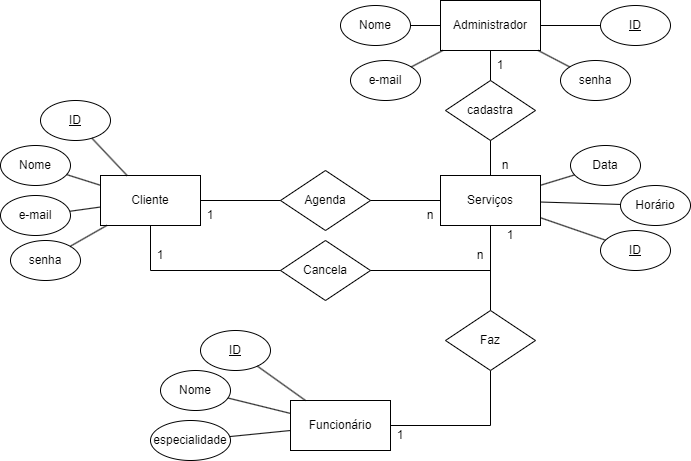

The diagram above was exported from draw.io. Its source (the exported page's mxGraphModel, read from the mxfile embedded in the PNG):
<mxGraphModel dx="1434" dy="738" grid="1" gridSize="10" guides="1" tooltips="1" connect="1" arrows="1" fold="1" page="1" pageScale="1" pageWidth="827" pageHeight="1169" math="0" shadow="0">
  <root>
    <mxCell id="WIyWlLk6GJQsqaUBKTNV-0" />
    <mxCell id="WIyWlLk6GJQsqaUBKTNV-1" parent="WIyWlLk6GJQsqaUBKTNV-0" />
    <mxCell id="MQ-Wnnes42QkbMJKvQWH-1" value="Administrador" style="rounded=0;whiteSpace=wrap;html=1;" vertex="1" parent="WIyWlLk6GJQsqaUBKTNV-1">
      <mxGeometry x="440" width="100" height="50" as="geometry" />
    </mxCell>
    <mxCell id="MQ-Wnnes42QkbMJKvQWH-2" value="Cliente" style="rounded=0;whiteSpace=wrap;html=1;" vertex="1" parent="WIyWlLk6GJQsqaUBKTNV-1">
      <mxGeometry x="100" y="175" width="100" height="50" as="geometry" />
    </mxCell>
    <mxCell id="MQ-Wnnes42QkbMJKvQWH-3" value="Serviços" style="rounded=0;whiteSpace=wrap;html=1;" vertex="1" parent="WIyWlLk6GJQsqaUBKTNV-1">
      <mxGeometry x="440" y="175" width="100" height="50" as="geometry" />
    </mxCell>
    <mxCell id="MQ-Wnnes42QkbMJKvQWH-10" value="Agenda" style="rhombus;whiteSpace=wrap;html=1;" vertex="1" parent="WIyWlLk6GJQsqaUBKTNV-1">
      <mxGeometry x="280" y="170" width="90" height="60" as="geometry" />
    </mxCell>
    <mxCell id="MQ-Wnnes42QkbMJKvQWH-11" value="" style="endArrow=none;html=1;rounded=0;entryX=0;entryY=0.5;entryDx=0;entryDy=0;exitX=1;exitY=0.5;exitDx=0;exitDy=0;" edge="1" parent="WIyWlLk6GJQsqaUBKTNV-1" source="MQ-Wnnes42QkbMJKvQWH-2" target="MQ-Wnnes42QkbMJKvQWH-10">
      <mxGeometry width="50" height="50" relative="1" as="geometry">
        <mxPoint x="170" y="380" as="sourcePoint" />
        <mxPoint x="220" y="330" as="targetPoint" />
        <Array as="points" />
      </mxGeometry>
    </mxCell>
    <mxCell id="MQ-Wnnes42QkbMJKvQWH-12" value="" style="endArrow=none;html=1;rounded=0;exitX=1;exitY=0.5;exitDx=0;exitDy=0;" edge="1" parent="WIyWlLk6GJQsqaUBKTNV-1" source="MQ-Wnnes42QkbMJKvQWH-10" target="MQ-Wnnes42QkbMJKvQWH-3">
      <mxGeometry width="50" height="50" relative="1" as="geometry">
        <mxPoint x="390" y="190" as="sourcePoint" />
        <mxPoint x="430" y="190" as="targetPoint" />
        <Array as="points" />
      </mxGeometry>
    </mxCell>
    <mxCell id="MQ-Wnnes42QkbMJKvQWH-13" value="n" style="text;html=1;align=center;verticalAlign=middle;whiteSpace=wrap;rounded=0;" vertex="1" parent="WIyWlLk6GJQsqaUBKTNV-1">
      <mxGeometry x="400" y="200" width="60" height="30" as="geometry" />
    </mxCell>
    <mxCell id="MQ-Wnnes42QkbMJKvQWH-14" value="1" style="text;html=1;align=center;verticalAlign=middle;whiteSpace=wrap;rounded=0;" vertex="1" parent="WIyWlLk6GJQsqaUBKTNV-1">
      <mxGeometry x="180" y="200" width="60" height="30" as="geometry" />
    </mxCell>
    <mxCell id="MQ-Wnnes42QkbMJKvQWH-16" value="Cancela" style="rhombus;whiteSpace=wrap;html=1;" vertex="1" parent="WIyWlLk6GJQsqaUBKTNV-1">
      <mxGeometry x="280" y="240" width="90" height="60" as="geometry" />
    </mxCell>
    <mxCell id="MQ-Wnnes42QkbMJKvQWH-17" value="" style="endArrow=none;html=1;rounded=0;entryX=0;entryY=0.5;entryDx=0;entryDy=0;" edge="1" parent="WIyWlLk6GJQsqaUBKTNV-1" source="MQ-Wnnes42QkbMJKvQWH-2" target="MQ-Wnnes42QkbMJKvQWH-16">
      <mxGeometry width="50" height="50" relative="1" as="geometry">
        <mxPoint x="170" y="380" as="sourcePoint" />
        <mxPoint x="220" y="330" as="targetPoint" />
        <Array as="points">
          <mxPoint x="150" y="270" />
        </Array>
      </mxGeometry>
    </mxCell>
    <mxCell id="MQ-Wnnes42QkbMJKvQWH-18" value="" style="endArrow=none;html=1;rounded=0;exitX=1;exitY=0.5;exitDx=0;exitDy=0;" edge="1" parent="WIyWlLk6GJQsqaUBKTNV-1" source="MQ-Wnnes42QkbMJKvQWH-16" target="MQ-Wnnes42QkbMJKvQWH-3">
      <mxGeometry width="50" height="50" relative="1" as="geometry">
        <mxPoint x="170" y="380" as="sourcePoint" />
        <mxPoint x="220" y="330" as="targetPoint" />
        <Array as="points">
          <mxPoint x="490" y="270" />
        </Array>
      </mxGeometry>
    </mxCell>
    <mxCell id="MQ-Wnnes42QkbMJKvQWH-19" value="1" style="text;html=1;align=center;verticalAlign=middle;whiteSpace=wrap;rounded=0;" vertex="1" parent="WIyWlLk6GJQsqaUBKTNV-1">
      <mxGeometry x="130" y="240" width="60" height="30" as="geometry" />
    </mxCell>
    <mxCell id="MQ-Wnnes42QkbMJKvQWH-20" value="n" style="text;html=1;align=center;verticalAlign=middle;whiteSpace=wrap;rounded=0;" vertex="1" parent="WIyWlLk6GJQsqaUBKTNV-1">
      <mxGeometry x="450" y="240" width="60" height="30" as="geometry" />
    </mxCell>
    <mxCell id="MQ-Wnnes42QkbMJKvQWH-22" value="cadastra" style="rhombus;whiteSpace=wrap;html=1;" vertex="1" parent="WIyWlLk6GJQsqaUBKTNV-1">
      <mxGeometry x="445" y="80" width="90" height="60" as="geometry" />
    </mxCell>
    <mxCell id="MQ-Wnnes42QkbMJKvQWH-24" value="" style="endArrow=none;html=1;rounded=0;" edge="1" parent="WIyWlLk6GJQsqaUBKTNV-1" source="MQ-Wnnes42QkbMJKvQWH-22" target="MQ-Wnnes42QkbMJKvQWH-1">
      <mxGeometry width="50" height="50" relative="1" as="geometry">
        <mxPoint x="520" y="80" as="sourcePoint" />
        <mxPoint x="570" y="30" as="targetPoint" />
      </mxGeometry>
    </mxCell>
    <mxCell id="MQ-Wnnes42QkbMJKvQWH-25" value="n" style="text;html=1;align=center;verticalAlign=middle;whiteSpace=wrap;rounded=0;" vertex="1" parent="WIyWlLk6GJQsqaUBKTNV-1">
      <mxGeometry x="475" y="150" width="60" height="30" as="geometry" />
    </mxCell>
    <mxCell id="MQ-Wnnes42QkbMJKvQWH-29" value="" style="endArrow=none;html=1;rounded=0;" edge="1" parent="WIyWlLk6GJQsqaUBKTNV-1" source="MQ-Wnnes42QkbMJKvQWH-3" target="MQ-Wnnes42QkbMJKvQWH-22">
      <mxGeometry width="50" height="50" relative="1" as="geometry">
        <mxPoint x="510" y="170" as="sourcePoint" />
        <mxPoint x="560" y="120" as="targetPoint" />
      </mxGeometry>
    </mxCell>
    <mxCell id="MQ-Wnnes42QkbMJKvQWH-31" value="1" style="text;html=1;align=center;verticalAlign=middle;whiteSpace=wrap;rounded=0;" vertex="1" parent="WIyWlLk6GJQsqaUBKTNV-1">
      <mxGeometry x="470" y="50" width="60" height="30" as="geometry" />
    </mxCell>
    <mxCell id="MQ-Wnnes42QkbMJKvQWH-32" value="&lt;u&gt;ID&lt;/u&gt;" style="ellipse;whiteSpace=wrap;html=1;" vertex="1" parent="WIyWlLk6GJQsqaUBKTNV-1">
      <mxGeometry x="40" y="100" width="70" height="40" as="geometry" />
    </mxCell>
    <mxCell id="MQ-Wnnes42QkbMJKvQWH-33" value="&lt;u&gt;ID&lt;/u&gt;" style="ellipse;whiteSpace=wrap;html=1;" vertex="1" parent="WIyWlLk6GJQsqaUBKTNV-1">
      <mxGeometry x="600" y="5" width="70" height="40" as="geometry" />
    </mxCell>
    <mxCell id="MQ-Wnnes42QkbMJKvQWH-34" value="" style="endArrow=none;html=1;rounded=0;" edge="1" parent="WIyWlLk6GJQsqaUBKTNV-1" source="MQ-Wnnes42QkbMJKvQWH-32" target="MQ-Wnnes42QkbMJKvQWH-2">
      <mxGeometry width="50" height="50" relative="1" as="geometry">
        <mxPoint x="40" y="210" as="sourcePoint" />
        <mxPoint x="90" y="160" as="targetPoint" />
      </mxGeometry>
    </mxCell>
    <mxCell id="MQ-Wnnes42QkbMJKvQWH-35" value="" style="endArrow=none;html=1;rounded=0;" edge="1" parent="WIyWlLk6GJQsqaUBKTNV-1" source="MQ-Wnnes42QkbMJKvQWH-1" target="MQ-Wnnes42QkbMJKvQWH-33">
      <mxGeometry width="50" height="50" relative="1" as="geometry">
        <mxPoint x="560" y="100" as="sourcePoint" />
        <mxPoint x="610" y="50" as="targetPoint" />
      </mxGeometry>
    </mxCell>
    <mxCell id="MQ-Wnnes42QkbMJKvQWH-37" value="Nome" style="ellipse;whiteSpace=wrap;html=1;" vertex="1" parent="WIyWlLk6GJQsqaUBKTNV-1">
      <mxGeometry y="145" width="70" height="40" as="geometry" />
    </mxCell>
    <mxCell id="MQ-Wnnes42QkbMJKvQWH-40" value="" style="endArrow=none;html=1;rounded=0;" edge="1" parent="WIyWlLk6GJQsqaUBKTNV-1" source="MQ-Wnnes42QkbMJKvQWH-37" target="MQ-Wnnes42QkbMJKvQWH-2">
      <mxGeometry width="50" height="50" relative="1" as="geometry">
        <mxPoint x="50" y="275" as="sourcePoint" />
        <mxPoint x="100" y="225" as="targetPoint" />
      </mxGeometry>
    </mxCell>
    <mxCell id="MQ-Wnnes42QkbMJKvQWH-42" value="Data" style="ellipse;whiteSpace=wrap;html=1;" vertex="1" parent="WIyWlLk6GJQsqaUBKTNV-1">
      <mxGeometry x="570" y="145" width="70" height="40" as="geometry" />
    </mxCell>
    <mxCell id="MQ-Wnnes42QkbMJKvQWH-43" value="Horário" style="ellipse;whiteSpace=wrap;html=1;" vertex="1" parent="WIyWlLk6GJQsqaUBKTNV-1">
      <mxGeometry x="620" y="185" width="70" height="40" as="geometry" />
    </mxCell>
    <mxCell id="MQ-Wnnes42QkbMJKvQWH-47" value="" style="endArrow=none;html=1;rounded=0;" edge="1" parent="WIyWlLk6GJQsqaUBKTNV-1" source="MQ-Wnnes42QkbMJKvQWH-3" target="MQ-Wnnes42QkbMJKvQWH-43">
      <mxGeometry width="50" height="50" relative="1" as="geometry">
        <mxPoint x="510" y="295" as="sourcePoint" />
        <mxPoint x="560" y="245" as="targetPoint" />
      </mxGeometry>
    </mxCell>
    <mxCell id="MQ-Wnnes42QkbMJKvQWH-48" value="" style="endArrow=none;html=1;rounded=0;" edge="1" parent="WIyWlLk6GJQsqaUBKTNV-1" source="MQ-Wnnes42QkbMJKvQWH-3" target="MQ-Wnnes42QkbMJKvQWH-42">
      <mxGeometry width="50" height="50" relative="1" as="geometry">
        <mxPoint x="500" y="290" as="sourcePoint" />
        <mxPoint x="550" y="240" as="targetPoint" />
      </mxGeometry>
    </mxCell>
    <mxCell id="MQ-Wnnes42QkbMJKvQWH-51" value="" style="endArrow=none;html=1;rounded=0;" edge="1" parent="WIyWlLk6GJQsqaUBKTNV-1" source="MQ-Wnnes42QkbMJKvQWH-52" target="MQ-Wnnes42QkbMJKvQWH-2">
      <mxGeometry width="50" height="50" relative="1" as="geometry">
        <mxPoint x="78.35240230046838" y="213.93592685446038" as="sourcePoint" />
        <mxPoint x="220" y="330" as="targetPoint" />
      </mxGeometry>
    </mxCell>
    <mxCell id="MQ-Wnnes42QkbMJKvQWH-52" value="e-mail" style="ellipse;whiteSpace=wrap;html=1;" vertex="1" parent="WIyWlLk6GJQsqaUBKTNV-1">
      <mxGeometry y="195" width="70" height="40" as="geometry" />
    </mxCell>
    <mxCell id="MQ-Wnnes42QkbMJKvQWH-53" value="senha" style="ellipse;whiteSpace=wrap;html=1;" vertex="1" parent="WIyWlLk6GJQsqaUBKTNV-1">
      <mxGeometry x="10" y="240" width="70" height="40" as="geometry" />
    </mxCell>
    <mxCell id="MQ-Wnnes42QkbMJKvQWH-54" value="" style="endArrow=none;html=1;rounded=0;" edge="1" parent="WIyWlLk6GJQsqaUBKTNV-1" source="MQ-Wnnes42QkbMJKvQWH-53" target="MQ-Wnnes42QkbMJKvQWH-2">
      <mxGeometry width="50" height="50" relative="1" as="geometry">
        <mxPoint x="170" y="380" as="sourcePoint" />
        <mxPoint x="220" y="330" as="targetPoint" />
      </mxGeometry>
    </mxCell>
    <mxCell id="MQ-Wnnes42QkbMJKvQWH-58" value="Nome" style="ellipse;whiteSpace=wrap;html=1;" vertex="1" parent="WIyWlLk6GJQsqaUBKTNV-1">
      <mxGeometry x="340" y="5" width="70" height="40" as="geometry" />
    </mxCell>
    <mxCell id="MQ-Wnnes42QkbMJKvQWH-59" value="" style="endArrow=none;html=1;rounded=0;" edge="1" parent="WIyWlLk6GJQsqaUBKTNV-1" source="MQ-Wnnes42QkbMJKvQWH-58" target="MQ-Wnnes42QkbMJKvQWH-1">
      <mxGeometry width="50" height="50" relative="1" as="geometry">
        <mxPoint x="170" y="370" as="sourcePoint" />
        <mxPoint x="220" y="320" as="targetPoint" />
      </mxGeometry>
    </mxCell>
    <mxCell id="MQ-Wnnes42QkbMJKvQWH-60" value="e-mail" style="ellipse;whiteSpace=wrap;html=1;" vertex="1" parent="WIyWlLk6GJQsqaUBKTNV-1">
      <mxGeometry x="350" y="60" width="70" height="40" as="geometry" />
    </mxCell>
    <mxCell id="MQ-Wnnes42QkbMJKvQWH-61" value="senha" style="ellipse;whiteSpace=wrap;html=1;" vertex="1" parent="WIyWlLk6GJQsqaUBKTNV-1">
      <mxGeometry x="560" y="60" width="70" height="40" as="geometry" />
    </mxCell>
    <mxCell id="MQ-Wnnes42QkbMJKvQWH-62" value="" style="endArrow=none;html=1;rounded=0;" edge="1" parent="WIyWlLk6GJQsqaUBKTNV-1" source="MQ-Wnnes42QkbMJKvQWH-61" target="MQ-Wnnes42QkbMJKvQWH-1">
      <mxGeometry width="50" height="50" relative="1" as="geometry">
        <mxPoint x="170" y="370" as="sourcePoint" />
        <mxPoint x="220" y="320" as="targetPoint" />
      </mxGeometry>
    </mxCell>
    <mxCell id="MQ-Wnnes42QkbMJKvQWH-63" value="" style="endArrow=none;html=1;rounded=0;" edge="1" parent="WIyWlLk6GJQsqaUBKTNV-1" source="MQ-Wnnes42QkbMJKvQWH-60" target="MQ-Wnnes42QkbMJKvQWH-1">
      <mxGeometry width="50" height="50" relative="1" as="geometry">
        <mxPoint x="170" y="370" as="sourcePoint" />
        <mxPoint x="220" y="320" as="targetPoint" />
      </mxGeometry>
    </mxCell>
    <mxCell id="MQ-Wnnes42QkbMJKvQWH-64" value="&lt;u&gt;ID&lt;/u&gt;" style="ellipse;whiteSpace=wrap;html=1;" vertex="1" parent="WIyWlLk6GJQsqaUBKTNV-1">
      <mxGeometry x="600" y="230" width="70" height="40" as="geometry" />
    </mxCell>
    <mxCell id="MQ-Wnnes42QkbMJKvQWH-65" value="" style="endArrow=none;html=1;rounded=0;" edge="1" parent="WIyWlLk6GJQsqaUBKTNV-1" source="MQ-Wnnes42QkbMJKvQWH-3" target="MQ-Wnnes42QkbMJKvQWH-64">
      <mxGeometry width="50" height="50" relative="1" as="geometry">
        <mxPoint x="170" y="370" as="sourcePoint" />
        <mxPoint x="220" y="320" as="targetPoint" />
      </mxGeometry>
    </mxCell>
    <mxCell id="MQ-Wnnes42QkbMJKvQWH-66" value="Funcionário" style="rounded=0;whiteSpace=wrap;html=1;" vertex="1" parent="WIyWlLk6GJQsqaUBKTNV-1">
      <mxGeometry x="290" y="400" width="100" height="50" as="geometry" />
    </mxCell>
    <mxCell id="MQ-Wnnes42QkbMJKvQWH-67" value="" style="endArrow=none;html=1;rounded=0;" edge="1" parent="WIyWlLk6GJQsqaUBKTNV-1" source="MQ-Wnnes42QkbMJKvQWH-70" target="MQ-Wnnes42QkbMJKvQWH-3">
      <mxGeometry width="50" height="50" relative="1" as="geometry">
        <mxPoint x="170" y="370" as="sourcePoint" />
        <mxPoint x="220" y="320" as="targetPoint" />
        <Array as="points" />
      </mxGeometry>
    </mxCell>
    <mxCell id="MQ-Wnnes42QkbMJKvQWH-68" value="1" style="text;html=1;align=center;verticalAlign=middle;whiteSpace=wrap;rounded=0;" vertex="1" parent="WIyWlLk6GJQsqaUBKTNV-1">
      <mxGeometry x="480" y="220" width="60" height="30" as="geometry" />
    </mxCell>
    <mxCell id="MQ-Wnnes42QkbMJKvQWH-69" value="1" style="text;html=1;align=center;verticalAlign=middle;whiteSpace=wrap;rounded=0;" vertex="1" parent="WIyWlLk6GJQsqaUBKTNV-1">
      <mxGeometry x="370" y="420" width="60" height="30" as="geometry" />
    </mxCell>
    <mxCell id="MQ-Wnnes42QkbMJKvQWH-71" value="" style="endArrow=none;html=1;rounded=0;" edge="1" parent="WIyWlLk6GJQsqaUBKTNV-1" source="MQ-Wnnes42QkbMJKvQWH-66" target="MQ-Wnnes42QkbMJKvQWH-70">
      <mxGeometry width="50" height="50" relative="1" as="geometry">
        <mxPoint x="390" y="425" as="sourcePoint" />
        <mxPoint x="490" y="225" as="targetPoint" />
        <Array as="points">
          <mxPoint x="490" y="425" />
        </Array>
      </mxGeometry>
    </mxCell>
    <mxCell id="MQ-Wnnes42QkbMJKvQWH-70" value="Faz" style="rhombus;whiteSpace=wrap;html=1;" vertex="1" parent="WIyWlLk6GJQsqaUBKTNV-1">
      <mxGeometry x="445" y="310" width="90" height="60" as="geometry" />
    </mxCell>
    <mxCell id="MQ-Wnnes42QkbMJKvQWH-72" value="&lt;u&gt;ID&lt;/u&gt;" style="ellipse;whiteSpace=wrap;html=1;" vertex="1" parent="WIyWlLk6GJQsqaUBKTNV-1">
      <mxGeometry x="200" y="330" width="70" height="40" as="geometry" />
    </mxCell>
    <mxCell id="MQ-Wnnes42QkbMJKvQWH-73" value="" style="endArrow=none;html=1;rounded=0;" edge="1" parent="WIyWlLk6GJQsqaUBKTNV-1" source="MQ-Wnnes42QkbMJKvQWH-72" target="MQ-Wnnes42QkbMJKvQWH-66">
      <mxGeometry width="50" height="50" relative="1" as="geometry">
        <mxPoint x="170" y="370" as="sourcePoint" />
        <mxPoint x="220" y="320" as="targetPoint" />
      </mxGeometry>
    </mxCell>
    <mxCell id="MQ-Wnnes42QkbMJKvQWH-74" value="Nome" style="ellipse;whiteSpace=wrap;html=1;" vertex="1" parent="WIyWlLk6GJQsqaUBKTNV-1">
      <mxGeometry x="160" y="370" width="70" height="40" as="geometry" />
    </mxCell>
    <mxCell id="MQ-Wnnes42QkbMJKvQWH-75" value="especialidade" style="ellipse;whiteSpace=wrap;html=1;" vertex="1" parent="WIyWlLk6GJQsqaUBKTNV-1">
      <mxGeometry x="150" y="420" width="80" height="40" as="geometry" />
    </mxCell>
    <mxCell id="MQ-Wnnes42QkbMJKvQWH-76" value="" style="endArrow=none;html=1;rounded=0;" edge="1" parent="WIyWlLk6GJQsqaUBKTNV-1" source="MQ-Wnnes42QkbMJKvQWH-75" target="MQ-Wnnes42QkbMJKvQWH-66">
      <mxGeometry width="50" height="50" relative="1" as="geometry">
        <mxPoint x="170" y="370" as="sourcePoint" />
        <mxPoint x="220" y="320" as="targetPoint" />
      </mxGeometry>
    </mxCell>
    <mxCell id="MQ-Wnnes42QkbMJKvQWH-77" value="" style="endArrow=none;html=1;rounded=0;" edge="1" parent="WIyWlLk6GJQsqaUBKTNV-1" source="MQ-Wnnes42QkbMJKvQWH-74" target="MQ-Wnnes42QkbMJKvQWH-66">
      <mxGeometry width="50" height="50" relative="1" as="geometry">
        <mxPoint x="170" y="370" as="sourcePoint" />
        <mxPoint x="220" y="320" as="targetPoint" />
      </mxGeometry>
    </mxCell>
  </root>
</mxGraphModel>